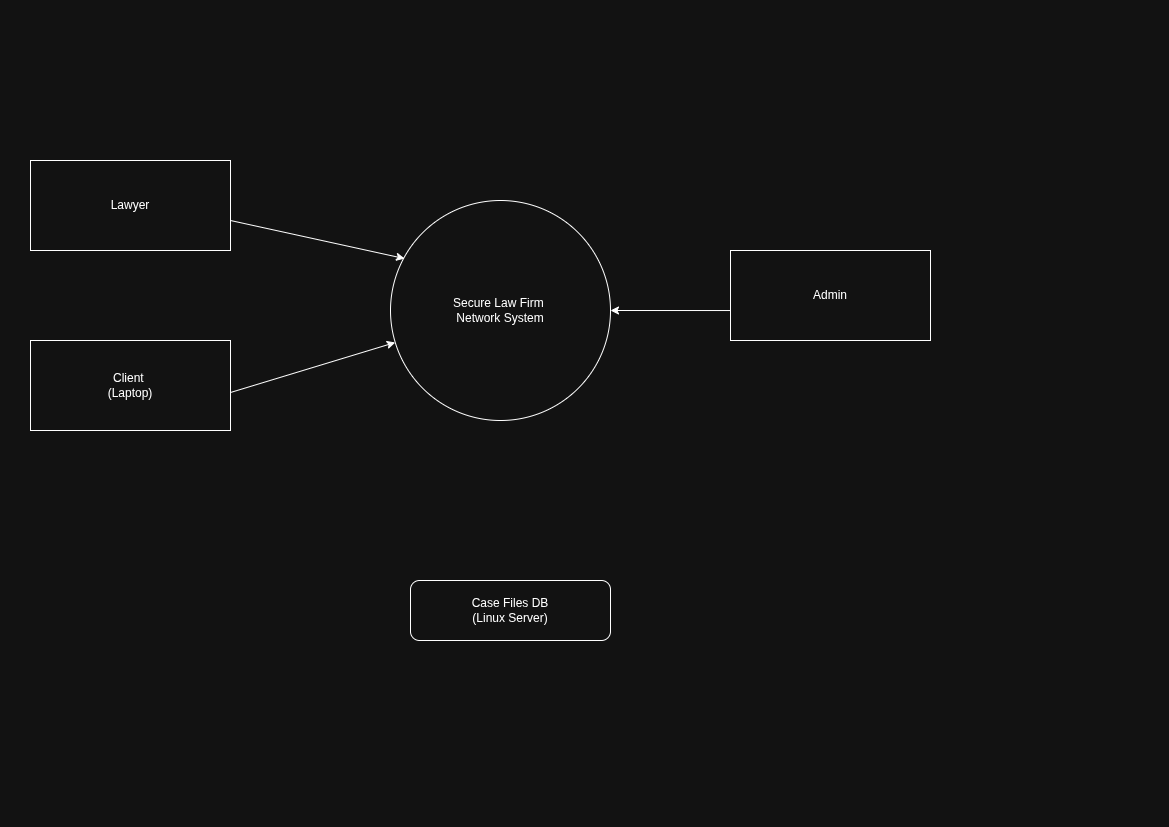

The diagram above was exported from draw.io. Its source (the exported page's mxGraphModel, read from the mxfile embedded in the PNG):
<mxGraphModel dx="860" dy="572" grid="1" gridSize="10" guides="1" tooltips="1" connect="1" arrows="1" fold="1" page="1" pageScale="1" pageWidth="1169" pageHeight="827" math="0" shadow="0">
  <root>
    <mxCell id="0" />
    <mxCell id="1" parent="0" />
    <mxCell id="wF98YrOf2FfCGd-g9Qj1-1" parent="1" style="shape=ellipse;html=1;dashed=0;whiteSpace=wrap;aspect=fixed;perimeter=ellipsePerimeter;" value="Secure Law Firm&amp;nbsp;&lt;div&gt;Network System&lt;/div&gt;" vertex="1">
      <mxGeometry height="220" width="220" x="390" y="200" as="geometry" />
    </mxCell>
    <mxCell id="wF98YrOf2FfCGd-g9Qj1-2" parent="1" style="html=1;dashed=0;whiteSpace=wrap;" value="Lawyer" vertex="1">
      <mxGeometry height="90" width="200" x="30" y="160" as="geometry" />
    </mxCell>
    <mxCell id="wF98YrOf2FfCGd-g9Qj1-3" parent="1" style="html=1;dashed=0;whiteSpace=wrap;" value="Client&amp;nbsp;&lt;div&gt;(Laptop)&lt;/div&gt;" vertex="1">
      <mxGeometry height="90" width="200" x="30" y="340" as="geometry" />
    </mxCell>
    <mxCell id="wF98YrOf2FfCGd-g9Qj1-4" parent="1" style="html=1;dashed=0;whiteSpace=wrap;" value="Admin" vertex="1">
      <mxGeometry height="90" width="200" x="730" y="250" as="geometry" />
    </mxCell>
    <mxCell id="wF98YrOf2FfCGd-g9Qj1-5" edge="1" parent="1" style="endArrow=classic;html=1;rounded=0;entryX=0.064;entryY=0.264;entryDx=0;entryDy=0;entryPerimeter=0;" target="wF98YrOf2FfCGd-g9Qj1-1" value="">
      <mxGeometry height="50" relative="1" width="50" as="geometry">
        <mxPoint x="230" y="220" as="sourcePoint" />
        <mxPoint x="280" y="170" as="targetPoint" />
      </mxGeometry>
    </mxCell>
    <mxCell id="wF98YrOf2FfCGd-g9Qj1-6" edge="1" parent="1" style="endArrow=classic;html=1;rounded=0;" target="wF98YrOf2FfCGd-g9Qj1-1" value="">
      <mxGeometry height="50" relative="1" width="50" as="geometry">
        <mxPoint x="230" y="392" as="sourcePoint" />
        <mxPoint x="404" y="430" as="targetPoint" />
      </mxGeometry>
    </mxCell>
    <mxCell id="wF98YrOf2FfCGd-g9Qj1-7" edge="1" parent="1" source="wF98YrOf2FfCGd-g9Qj1-4" style="endArrow=classic;html=1;rounded=0;exitX=0;exitY=0.667;exitDx=0;exitDy=0;exitPerimeter=0;" target="wF98YrOf2FfCGd-g9Qj1-1" value="">
      <mxGeometry height="50" relative="1" width="50" as="geometry">
        <mxPoint x="570" y="150" as="sourcePoint" />
        <mxPoint x="744" y="188" as="targetPoint" />
      </mxGeometry>
    </mxCell>
    <mxCell id="wF98YrOf2FfCGd-g9Qj1-8" parent="1" style="rounded=1;whiteSpace=wrap;html=1;" value="Case Files DB&lt;div&gt;(Linux Server)&lt;/div&gt;" vertex="1">
      <mxGeometry height="60" width="200" x="410" y="580" as="geometry" />
    </mxCell>
  </root>
</mxGraphModel>